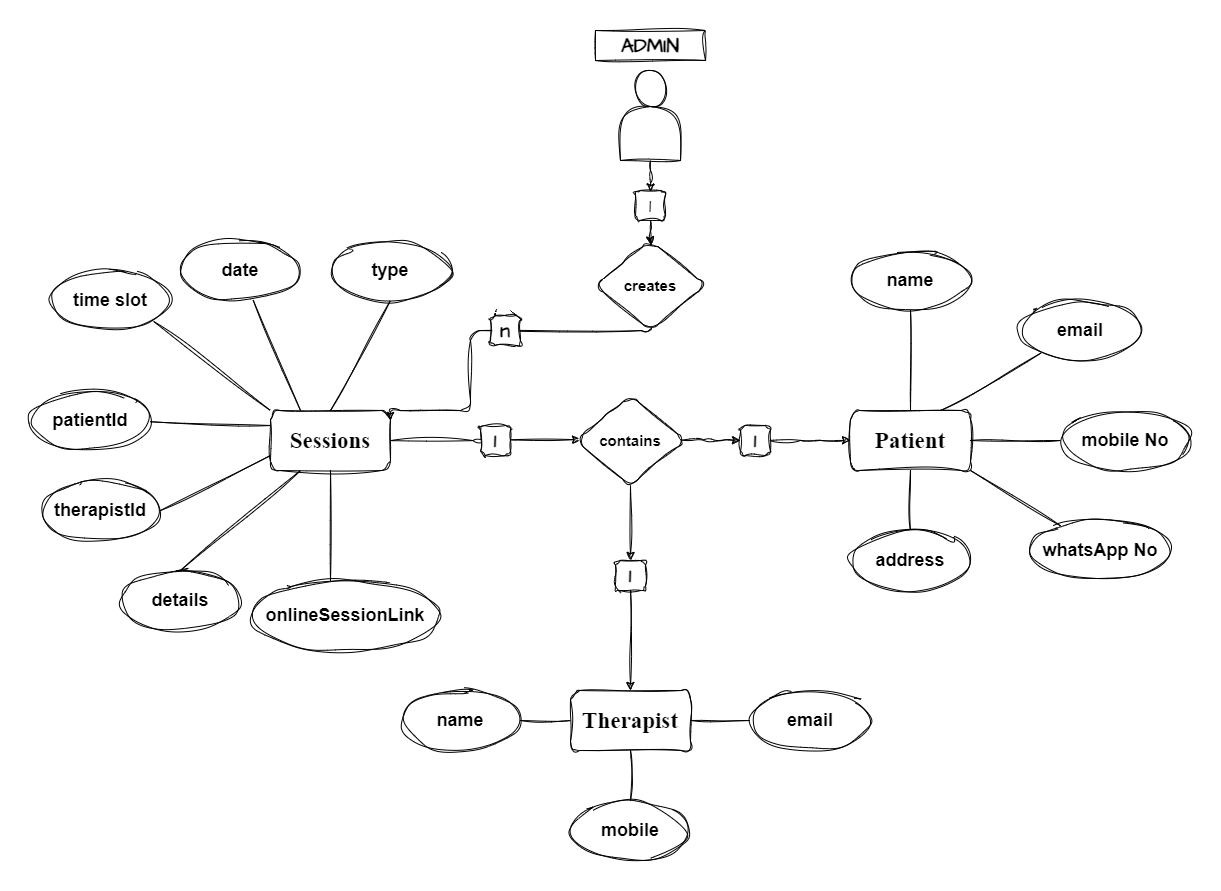

The diagram above was exported from draw.io. Its source (the exported page's mxGraphModel, read from the mxfile embedded in the PNG):
<mxGraphModel dx="2294" dy="1849" grid="1" gridSize="10" guides="1" tooltips="1" connect="1" arrows="1" fold="1" page="1" pageScale="1" pageWidth="850" pageHeight="1100" math="0" shadow="0" extFonts="Permanent Marker^https://fonts.googleapis.com/css?family=Permanent+Marker">
  <root>
    <mxCell id="0" />
    <mxCell id="1" parent="0" />
    <mxCell id="AEqm9OUdLBlBPRIVhmXT-71" style="edgeStyle=orthogonalEdgeStyle;rounded=1;orthogonalLoop=1;jettySize=auto;html=1;entryX=0.046;entryY=0.49;entryDx=0;entryDy=0;labelBackgroundColor=none;fontColor=default;sketch=1;curveFitting=1;jiggle=2;entryPerimeter=0;" parent="1" source="AEqm9OUdLBlBPRIVhmXT-1" target="AEqm9OUdLBlBPRIVhmXT-70" edge="1">
      <mxGeometry relative="1" as="geometry" />
    </mxCell>
    <mxCell id="AEqm9OUdLBlBPRIVhmXT-1" value="&lt;b&gt;Sessions&lt;/b&gt;" style="rounded=1;whiteSpace=wrap;html=1;fontFamily=Times New Roman;fontSize=23;labelBackgroundColor=none;sketch=1;curveFitting=1;jiggle=2;" parent="1" vertex="1">
      <mxGeometry x="-70" y="170" width="120" height="60" as="geometry" />
    </mxCell>
    <mxCell id="AEqm9OUdLBlBPRIVhmXT-22" style="rounded=1;orthogonalLoop=1;jettySize=auto;html=1;entryX=0.25;entryY=0;entryDx=0;entryDy=0;endArrow=none;endFill=0;labelBackgroundColor=none;fontColor=default;sketch=1;curveFitting=1;jiggle=2;" parent="1" source="AEqm9OUdLBlBPRIVhmXT-18" target="AEqm9OUdLBlBPRIVhmXT-1" edge="1">
      <mxGeometry relative="1" as="geometry" />
    </mxCell>
    <mxCell id="AEqm9OUdLBlBPRIVhmXT-18" value="&lt;span style=&quot;font-size: 18px;&quot;&gt;date&lt;/span&gt;" style="ellipse;whiteSpace=wrap;html=1;labelBackgroundColor=none;sketch=1;curveFitting=1;jiggle=2;rounded=1;fontStyle=1" parent="1" vertex="1">
      <mxGeometry x="-160" width="120" height="60" as="geometry" />
    </mxCell>
    <mxCell id="AEqm9OUdLBlBPRIVhmXT-30" value="&lt;font style=&quot;font-size: 18px;&quot;&gt;time slot&lt;/font&gt;" style="ellipse;whiteSpace=wrap;html=1;labelBackgroundColor=none;sketch=1;curveFitting=1;jiggle=2;rounded=1;fontStyle=1" parent="1" vertex="1">
      <mxGeometry x="-290" y="30" width="120" height="60" as="geometry" />
    </mxCell>
    <mxCell id="AEqm9OUdLBlBPRIVhmXT-31" value="&lt;font style=&quot;font-size: 18px;&quot;&gt;patientId&lt;/font&gt;" style="ellipse;whiteSpace=wrap;html=1;labelBackgroundColor=none;sketch=1;curveFitting=1;jiggle=2;rounded=1;fontStyle=1" parent="1" vertex="1">
      <mxGeometry x="-310" y="150" width="120" height="60" as="geometry" />
    </mxCell>
    <mxCell id="AEqm9OUdLBlBPRIVhmXT-32" value="&lt;font style=&quot;font-size: 18px;&quot;&gt;type&lt;/font&gt;" style="ellipse;whiteSpace=wrap;html=1;labelBackgroundColor=none;sketch=1;curveFitting=1;jiggle=2;rounded=1;fontStyle=1" parent="1" vertex="1">
      <mxGeometry x="-10" width="120" height="60" as="geometry" />
    </mxCell>
    <mxCell id="AEqm9OUdLBlBPRIVhmXT-33" value="&lt;font style=&quot;font-size: 18px;&quot;&gt;therapistId&lt;/font&gt;" style="ellipse;whiteSpace=wrap;html=1;labelBackgroundColor=none;sketch=1;curveFitting=1;jiggle=2;rounded=1;fontStyle=1" parent="1" vertex="1">
      <mxGeometry x="-300" y="240" width="120" height="60" as="geometry" />
    </mxCell>
    <mxCell id="AEqm9OUdLBlBPRIVhmXT-34" value="&lt;font style=&quot;font-size: 18px;&quot;&gt;details&lt;/font&gt;" style="ellipse;whiteSpace=wrap;html=1;labelBackgroundColor=none;sketch=1;curveFitting=1;jiggle=2;rounded=1;fontStyle=1" parent="1" vertex="1">
      <mxGeometry x="-220" y="330" width="120" height="60" as="geometry" />
    </mxCell>
    <mxCell id="AEqm9OUdLBlBPRIVhmXT-35" value="&lt;font style=&quot;font-size: 18px;&quot;&gt;onlineSessionLink&lt;/font&gt;" style="ellipse;whiteSpace=wrap;html=1;labelBackgroundColor=none;sketch=1;curveFitting=1;jiggle=2;rounded=1;fontStyle=1" parent="1" vertex="1">
      <mxGeometry x="-90" y="340" width="190" height="70" as="geometry" />
    </mxCell>
    <mxCell id="AEqm9OUdLBlBPRIVhmXT-37" style="rounded=1;orthogonalLoop=1;jettySize=auto;html=1;entryX=0.5;entryY=0;entryDx=0;entryDy=0;endArrow=none;endFill=0;exitX=0.5;exitY=1;exitDx=0;exitDy=0;labelBackgroundColor=none;fontColor=default;sketch=1;curveFitting=1;jiggle=2;" parent="1" source="AEqm9OUdLBlBPRIVhmXT-32" target="AEqm9OUdLBlBPRIVhmXT-1" edge="1">
      <mxGeometry relative="1" as="geometry">
        <mxPoint x="46" y="79" as="sourcePoint" />
        <mxPoint y="180" as="targetPoint" />
      </mxGeometry>
    </mxCell>
    <mxCell id="AEqm9OUdLBlBPRIVhmXT-38" style="rounded=1;orthogonalLoop=1;jettySize=auto;html=1;endArrow=none;endFill=0;exitX=0;exitY=0.25;exitDx=0;exitDy=0;labelBackgroundColor=none;fontColor=default;sketch=1;curveFitting=1;jiggle=2;" parent="1" source="AEqm9OUdLBlBPRIVhmXT-1" target="AEqm9OUdLBlBPRIVhmXT-31" edge="1">
      <mxGeometry relative="1" as="geometry">
        <mxPoint x="46" y="79" as="sourcePoint" />
        <mxPoint y="180" as="targetPoint" />
      </mxGeometry>
    </mxCell>
    <mxCell id="AEqm9OUdLBlBPRIVhmXT-39" style="rounded=1;orthogonalLoop=1;jettySize=auto;html=1;entryX=0;entryY=0.75;entryDx=0;entryDy=0;endArrow=none;endFill=0;exitX=1;exitY=0.5;exitDx=0;exitDy=0;labelBackgroundColor=none;fontColor=default;sketch=1;curveFitting=1;jiggle=2;" parent="1" source="AEqm9OUdLBlBPRIVhmXT-33" target="AEqm9OUdLBlBPRIVhmXT-1" edge="1">
      <mxGeometry relative="1" as="geometry">
        <mxPoint x="56" y="89" as="sourcePoint" />
        <mxPoint x="10" y="190" as="targetPoint" />
      </mxGeometry>
    </mxCell>
    <mxCell id="AEqm9OUdLBlBPRIVhmXT-40" style="rounded=1;orthogonalLoop=1;jettySize=auto;html=1;entryX=0.25;entryY=1;entryDx=0;entryDy=0;endArrow=none;endFill=0;exitX=0.5;exitY=0;exitDx=0;exitDy=0;labelBackgroundColor=none;fontColor=default;sketch=1;curveFitting=1;jiggle=2;" parent="1" source="AEqm9OUdLBlBPRIVhmXT-34" target="AEqm9OUdLBlBPRIVhmXT-1" edge="1">
      <mxGeometry relative="1" as="geometry">
        <mxPoint x="66" y="99" as="sourcePoint" />
        <mxPoint x="20" y="200" as="targetPoint" />
      </mxGeometry>
    </mxCell>
    <mxCell id="AEqm9OUdLBlBPRIVhmXT-41" style="rounded=1;orthogonalLoop=1;jettySize=auto;html=1;entryX=0;entryY=0;entryDx=0;entryDy=0;endArrow=none;endFill=0;exitX=1;exitY=1;exitDx=0;exitDy=0;labelBackgroundColor=none;fontColor=default;sketch=1;curveFitting=1;jiggle=2;" parent="1" source="AEqm9OUdLBlBPRIVhmXT-30" target="AEqm9OUdLBlBPRIVhmXT-1" edge="1">
      <mxGeometry relative="1" as="geometry">
        <mxPoint x="76" y="109" as="sourcePoint" />
        <mxPoint x="30" y="210" as="targetPoint" />
      </mxGeometry>
    </mxCell>
    <mxCell id="AEqm9OUdLBlBPRIVhmXT-42" style="rounded=1;orthogonalLoop=1;jettySize=auto;html=1;entryX=0.5;entryY=1;entryDx=0;entryDy=0;endArrow=none;endFill=0;exitX=0.5;exitY=0;exitDx=0;exitDy=0;labelBackgroundColor=none;fontColor=default;sketch=1;curveFitting=1;jiggle=2;" parent="1" target="AEqm9OUdLBlBPRIVhmXT-1" edge="1">
      <mxGeometry relative="1" as="geometry">
        <mxPoint x="-10" y="340" as="sourcePoint" />
        <mxPoint x="-60" y="240" as="targetPoint" />
      </mxGeometry>
    </mxCell>
    <mxCell id="AEqm9OUdLBlBPRIVhmXT-43" value="&lt;b&gt;Patient&lt;/b&gt;" style="rounded=1;whiteSpace=wrap;html=1;fontFamily=Times New Roman;fontSize=23;labelBackgroundColor=none;sketch=1;curveFitting=1;jiggle=2;" parent="1" vertex="1">
      <mxGeometry x="510" y="170" width="120" height="60" as="geometry" />
    </mxCell>
    <mxCell id="AEqm9OUdLBlBPRIVhmXT-44" style="rounded=1;orthogonalLoop=1;jettySize=auto;html=1;entryX=0.75;entryY=0;entryDx=0;entryDy=0;endArrow=none;endFill=0;labelBackgroundColor=none;fontColor=default;sketch=1;curveFitting=1;jiggle=2;" parent="1" source="AEqm9OUdLBlBPRIVhmXT-45" target="AEqm9OUdLBlBPRIVhmXT-43" edge="1">
      <mxGeometry relative="1" as="geometry" />
    </mxCell>
    <mxCell id="AEqm9OUdLBlBPRIVhmXT-45" value="&lt;font style=&quot;font-size: 18px;&quot;&gt;email&lt;/font&gt;" style="ellipse;whiteSpace=wrap;html=1;labelBackgroundColor=none;sketch=1;curveFitting=1;jiggle=2;rounded=1;fontStyle=1" parent="1" vertex="1">
      <mxGeometry x="680" y="60" width="120" height="60" as="geometry" />
    </mxCell>
    <mxCell id="AEqm9OUdLBlBPRIVhmXT-46" value="&lt;font style=&quot;font-size: 18px;&quot;&gt;mobile No&lt;/font&gt;" style="ellipse;whiteSpace=wrap;html=1;labelBackgroundColor=none;sketch=1;curveFitting=1;jiggle=2;rounded=1;fontStyle=1" parent="1" vertex="1">
      <mxGeometry x="720" y="170" width="130" height="60" as="geometry" />
    </mxCell>
    <mxCell id="AEqm9OUdLBlBPRIVhmXT-47" value="&lt;font style=&quot;font-size: 18px;&quot;&gt;whatsApp No&lt;/font&gt;" style="ellipse;whiteSpace=wrap;html=1;labelBackgroundColor=none;sketch=1;curveFitting=1;jiggle=2;rounded=1;fontStyle=1" parent="1" vertex="1">
      <mxGeometry x="690" y="280" width="140" height="60" as="geometry" />
    </mxCell>
    <mxCell id="AEqm9OUdLBlBPRIVhmXT-48" value="&lt;font style=&quot;font-size: 18px;&quot;&gt;name&lt;/font&gt;" style="ellipse;whiteSpace=wrap;html=1;labelBackgroundColor=none;sketch=1;curveFitting=1;jiggle=2;rounded=1;fontStyle=1" parent="1" vertex="1">
      <mxGeometry x="510" y="10" width="120" height="60" as="geometry" />
    </mxCell>
    <mxCell id="AEqm9OUdLBlBPRIVhmXT-49" value="&lt;font style=&quot;font-size: 18px;&quot;&gt;address&lt;/font&gt;" style="ellipse;whiteSpace=wrap;html=1;labelBackgroundColor=none;sketch=1;curveFitting=1;jiggle=2;rounded=1;fontStyle=1" parent="1" vertex="1">
      <mxGeometry x="510" y="290" width="120" height="60" as="geometry" />
    </mxCell>
    <mxCell id="AEqm9OUdLBlBPRIVhmXT-52" style="rounded=1;orthogonalLoop=1;jettySize=auto;html=1;entryX=0.5;entryY=0;entryDx=0;entryDy=0;endArrow=none;endFill=0;exitX=0.5;exitY=1;exitDx=0;exitDy=0;labelBackgroundColor=none;fontColor=default;sketch=1;curveFitting=1;jiggle=2;" parent="1" source="AEqm9OUdLBlBPRIVhmXT-48" target="AEqm9OUdLBlBPRIVhmXT-43" edge="1">
      <mxGeometry relative="1" as="geometry">
        <mxPoint x="626" y="79" as="sourcePoint" />
        <mxPoint x="580" y="180" as="targetPoint" />
      </mxGeometry>
    </mxCell>
    <mxCell id="AEqm9OUdLBlBPRIVhmXT-53" style="rounded=1;orthogonalLoop=1;jettySize=auto;html=1;endArrow=none;endFill=0;exitX=1;exitY=1;exitDx=0;exitDy=0;labelBackgroundColor=none;fontColor=default;sketch=1;curveFitting=1;jiggle=2;" parent="1" source="AEqm9OUdLBlBPRIVhmXT-43" target="AEqm9OUdLBlBPRIVhmXT-47" edge="1">
      <mxGeometry relative="1" as="geometry">
        <mxPoint x="626" y="79" as="sourcePoint" />
        <mxPoint x="580" y="180" as="targetPoint" />
      </mxGeometry>
    </mxCell>
    <mxCell id="AEqm9OUdLBlBPRIVhmXT-54" style="rounded=1;orthogonalLoop=1;jettySize=auto;html=1;entryX=0.5;entryY=1;entryDx=0;entryDy=0;endArrow=none;endFill=0;exitX=0.5;exitY=0;exitDx=0;exitDy=0;labelBackgroundColor=none;fontColor=default;sketch=1;curveFitting=1;jiggle=2;" parent="1" source="AEqm9OUdLBlBPRIVhmXT-49" target="AEqm9OUdLBlBPRIVhmXT-43" edge="1">
      <mxGeometry relative="1" as="geometry">
        <mxPoint x="636" y="89" as="sourcePoint" />
        <mxPoint x="590" y="190" as="targetPoint" />
      </mxGeometry>
    </mxCell>
    <mxCell id="AEqm9OUdLBlBPRIVhmXT-56" style="rounded=1;orthogonalLoop=1;jettySize=auto;html=1;entryX=1;entryY=0.5;entryDx=0;entryDy=0;endArrow=none;endFill=0;exitX=0;exitY=0.5;exitDx=0;exitDy=0;labelBackgroundColor=none;fontColor=default;sketch=1;curveFitting=1;jiggle=2;" parent="1" source="AEqm9OUdLBlBPRIVhmXT-46" target="AEqm9OUdLBlBPRIVhmXT-43" edge="1">
      <mxGeometry relative="1" as="geometry">
        <mxPoint x="656" y="109" as="sourcePoint" />
        <mxPoint x="610" y="210" as="targetPoint" />
      </mxGeometry>
    </mxCell>
    <mxCell id="AEqm9OUdLBlBPRIVhmXT-59" value="&lt;b&gt;Therapist&lt;/b&gt;" style="rounded=1;whiteSpace=wrap;html=1;fontFamily=Times New Roman;fontSize=23;labelBackgroundColor=none;sketch=1;curveFitting=1;jiggle=2;" parent="1" vertex="1">
      <mxGeometry x="230" y="450" width="120" height="60" as="geometry" />
    </mxCell>
    <mxCell id="AEqm9OUdLBlBPRIVhmXT-60" style="rounded=1;orthogonalLoop=1;jettySize=auto;html=1;entryX=1;entryY=0.5;entryDx=0;entryDy=0;endArrow=none;endFill=0;labelBackgroundColor=none;fontColor=default;exitX=0;exitY=0.5;exitDx=0;exitDy=0;sketch=1;curveFitting=1;jiggle=2;" parent="1" source="AEqm9OUdLBlBPRIVhmXT-61" target="AEqm9OUdLBlBPRIVhmXT-59" edge="1">
      <mxGeometry relative="1" as="geometry" />
    </mxCell>
    <mxCell id="AEqm9OUdLBlBPRIVhmXT-61" value="&lt;font style=&quot;font-size: 18px;&quot;&gt;email&lt;/font&gt;" style="ellipse;whiteSpace=wrap;html=1;labelBackgroundColor=none;sketch=1;curveFitting=1;jiggle=2;rounded=1;fontStyle=1" parent="1" vertex="1">
      <mxGeometry x="410" y="450" width="120" height="60" as="geometry" />
    </mxCell>
    <mxCell id="AEqm9OUdLBlBPRIVhmXT-62" value="&lt;font style=&quot;font-size: 18px;&quot;&gt;mobile&lt;/font&gt;" style="ellipse;whiteSpace=wrap;html=1;labelBackgroundColor=none;sketch=1;curveFitting=1;jiggle=2;rounded=1;fontStyle=1" parent="1" vertex="1">
      <mxGeometry x="230" y="560" width="120" height="60" as="geometry" />
    </mxCell>
    <mxCell id="AEqm9OUdLBlBPRIVhmXT-64" value="&lt;font style=&quot;font-size: 18px;&quot;&gt;name&lt;/font&gt;" style="ellipse;whiteSpace=wrap;html=1;labelBackgroundColor=none;sketch=1;curveFitting=1;jiggle=2;rounded=1;fontStyle=1" parent="1" vertex="1">
      <mxGeometry x="60" y="450" width="120" height="60" as="geometry" />
    </mxCell>
    <mxCell id="AEqm9OUdLBlBPRIVhmXT-66" style="rounded=1;orthogonalLoop=1;jettySize=auto;html=1;entryX=0;entryY=0.5;entryDx=0;entryDy=0;endArrow=none;endFill=0;exitX=1;exitY=0.5;exitDx=0;exitDy=0;labelBackgroundColor=none;fontColor=default;sketch=1;curveFitting=1;jiggle=2;" parent="1" source="AEqm9OUdLBlBPRIVhmXT-64" target="AEqm9OUdLBlBPRIVhmXT-59" edge="1">
      <mxGeometry relative="1" as="geometry">
        <mxPoint x="346" y="359" as="sourcePoint" />
        <mxPoint x="300" y="460" as="targetPoint" />
      </mxGeometry>
    </mxCell>
    <mxCell id="AEqm9OUdLBlBPRIVhmXT-69" style="rounded=1;orthogonalLoop=1;jettySize=auto;html=1;entryX=0.5;entryY=1;entryDx=0;entryDy=0;endArrow=none;endFill=0;exitX=0.5;exitY=0;exitDx=0;exitDy=0;labelBackgroundColor=none;fontColor=default;sketch=1;curveFitting=1;jiggle=2;" parent="1" source="AEqm9OUdLBlBPRIVhmXT-62" target="AEqm9OUdLBlBPRIVhmXT-59" edge="1">
      <mxGeometry relative="1" as="geometry">
        <mxPoint x="376" y="389" as="sourcePoint" />
        <mxPoint x="330" y="490" as="targetPoint" />
      </mxGeometry>
    </mxCell>
    <mxCell id="AEqm9OUdLBlBPRIVhmXT-72" style="edgeStyle=orthogonalEdgeStyle;rounded=1;orthogonalLoop=1;jettySize=auto;html=1;entryX=0;entryY=0.5;entryDx=0;entryDy=0;labelBackgroundColor=none;fontColor=default;sketch=1;curveFitting=1;jiggle=2;exitX=0.965;exitY=0.496;exitDx=0;exitDy=0;exitPerimeter=0;" parent="1" source="Nz21HPeYhGZUSiLDzbjy-1" target="AEqm9OUdLBlBPRIVhmXT-43" edge="1">
      <mxGeometry relative="1" as="geometry" />
    </mxCell>
    <mxCell id="AEqm9OUdLBlBPRIVhmXT-73" style="edgeStyle=orthogonalEdgeStyle;rounded=1;orthogonalLoop=1;jettySize=auto;html=1;labelBackgroundColor=none;fontColor=default;sketch=1;curveFitting=1;jiggle=2;" parent="1" source="AEqm9OUdLBlBPRIVhmXT-85" target="AEqm9OUdLBlBPRIVhmXT-59" edge="1">
      <mxGeometry relative="1" as="geometry" />
    </mxCell>
    <mxCell id="AEqm9OUdLBlBPRIVhmXT-70" value="&lt;font style=&quot;font-size: 15px;&quot;&gt;contains&lt;/font&gt;" style="rhombus;whiteSpace=wrap;html=1;labelBackgroundColor=none;sketch=1;curveFitting=1;jiggle=2;rounded=1;fontStyle=1" parent="1" vertex="1">
      <mxGeometry x="235" y="155" width="110" height="90" as="geometry" />
    </mxCell>
    <mxCell id="AEqm9OUdLBlBPRIVhmXT-77" style="edgeStyle=orthogonalEdgeStyle;rounded=1;sketch=1;hachureGap=4;jiggle=2;curveFitting=1;orthogonalLoop=1;jettySize=auto;html=1;entryX=0.504;entryY=0.047;entryDx=0;entryDy=0;fontFamily=Architects Daughter;fontSource=https%3A%2F%2Ffonts.googleapis.com%2Fcss%3Ffamily%3DArchitects%2BDaughter;fontSize=16;entryPerimeter=0;" parent="1" source="AEqm9OUdLBlBPRIVhmXT-80" target="AEqm9OUdLBlBPRIVhmXT-75" edge="1">
      <mxGeometry relative="1" as="geometry" />
    </mxCell>
    <mxCell id="AEqm9OUdLBlBPRIVhmXT-74" value="" style="shape=actor;whiteSpace=wrap;html=1;rounded=1;sketch=1;hachureGap=4;jiggle=2;curveFitting=1;fontFamily=Architects Daughter;fontSource=https%3A%2F%2Ffonts.googleapis.com%2Fcss%3Ffamily%3DArchitects%2BDaughter;fontSize=20;" parent="1" vertex="1">
      <mxGeometry x="280" y="-170" width="60" height="90" as="geometry" />
    </mxCell>
    <mxCell id="AEqm9OUdLBlBPRIVhmXT-78" style="edgeStyle=orthogonalEdgeStyle;rounded=1;sketch=1;hachureGap=4;jiggle=2;curveFitting=1;orthogonalLoop=1;jettySize=auto;html=1;entryX=1;entryY=0.167;entryDx=0;entryDy=0;fontFamily=Architects Daughter;fontSource=https%3A%2F%2Ffonts.googleapis.com%2Fcss%3Ffamily%3DArchitects%2BDaughter;fontSize=16;exitX=0.509;exitY=0.964;exitDx=0;exitDy=0;exitPerimeter=0;entryPerimeter=0;" parent="1" source="AEqm9OUdLBlBPRIVhmXT-75" target="AEqm9OUdLBlBPRIVhmXT-1" edge="1">
      <mxGeometry relative="1" as="geometry">
        <Array as="points">
          <mxPoint x="311" y="90" />
          <mxPoint x="130" y="90" />
          <mxPoint x="130" y="170" />
          <mxPoint x="50" y="170" />
        </Array>
      </mxGeometry>
    </mxCell>
    <mxCell id="AEqm9OUdLBlBPRIVhmXT-75" value="&lt;font style=&quot;font-size: 15px;&quot;&gt;creates&lt;/font&gt;" style="rhombus;whiteSpace=wrap;html=1;labelBackgroundColor=none;sketch=1;curveFitting=1;jiggle=2;rounded=1;fontStyle=1" parent="1" vertex="1">
      <mxGeometry x="255" width="110" height="90" as="geometry" />
    </mxCell>
    <mxCell id="AEqm9OUdLBlBPRIVhmXT-76" value="ADMIN" style="rounded=0;whiteSpace=wrap;html=1;sketch=1;hachureGap=4;jiggle=2;curveFitting=1;fontFamily=Architects Daughter;fontSource=https%3A%2F%2Ffonts.googleapis.com%2Fcss%3Ffamily%3DArchitects%2BDaughter;fontSize=20;fontStyle=1" parent="1" vertex="1">
      <mxGeometry x="255" y="-210" width="110" height="30" as="geometry" />
    </mxCell>
    <mxCell id="AEqm9OUdLBlBPRIVhmXT-82" value="n" style="rounded=1;whiteSpace=wrap;html=1;sketch=1;hachureGap=4;jiggle=2;curveFitting=1;fontFamily=Architects Daughter;fontSource=https%3A%2F%2Ffonts.googleapis.com%2Fcss%3Ffamily%3DArchitects%2BDaughter;fontSize=20;fontStyle=1" parent="1" vertex="1">
      <mxGeometry x="150" y="75" width="30" height="30" as="geometry" />
    </mxCell>
    <mxCell id="AEqm9OUdLBlBPRIVhmXT-83" value="1" style="rounded=1;whiteSpace=wrap;html=1;sketch=1;hachureGap=4;jiggle=2;curveFitting=1;fontFamily=Architects Daughter;fontSource=https%3A%2F%2Ffonts.googleapis.com%2Fcss%3Ffamily%3DArchitects%2BDaughter;fontSize=20;fontStyle=1" parent="1" vertex="1">
      <mxGeometry x="140" y="185" width="30" height="30" as="geometry" />
    </mxCell>
    <mxCell id="Nz21HPeYhGZUSiLDzbjy-4" value="" style="edgeStyle=orthogonalEdgeStyle;rounded=1;orthogonalLoop=1;jettySize=auto;html=1;labelBackgroundColor=none;fontColor=default;sketch=1;curveFitting=1;jiggle=2;" edge="1" parent="1" source="AEqm9OUdLBlBPRIVhmXT-70" target="AEqm9OUdLBlBPRIVhmXT-85">
      <mxGeometry relative="1" as="geometry">
        <mxPoint x="290" y="245" as="sourcePoint" />
        <mxPoint x="290" y="450" as="targetPoint" />
      </mxGeometry>
    </mxCell>
    <mxCell id="AEqm9OUdLBlBPRIVhmXT-85" value="1" style="rounded=1;whiteSpace=wrap;html=1;sketch=1;hachureGap=4;jiggle=2;curveFitting=1;fontFamily=Architects Daughter;fontSource=https%3A%2F%2Ffonts.googleapis.com%2Fcss%3Ffamily%3DArchitects%2BDaughter;fontSize=20;fontStyle=1" parent="1" vertex="1">
      <mxGeometry x="275" y="320" width="30" height="30" as="geometry" />
    </mxCell>
    <mxCell id="Nz21HPeYhGZUSiLDzbjy-5" value="" style="edgeStyle=orthogonalEdgeStyle;rounded=1;orthogonalLoop=1;jettySize=auto;html=1;entryX=0;entryY=0.5;entryDx=0;entryDy=0;labelBackgroundColor=none;fontColor=default;sketch=1;curveFitting=1;jiggle=2;exitX=0.965;exitY=0.496;exitDx=0;exitDy=0;exitPerimeter=0;" edge="1" parent="1" source="AEqm9OUdLBlBPRIVhmXT-70" target="Nz21HPeYhGZUSiLDzbjy-1">
      <mxGeometry relative="1" as="geometry">
        <mxPoint x="341" y="200" as="sourcePoint" />
        <mxPoint x="510" y="200" as="targetPoint" />
      </mxGeometry>
    </mxCell>
    <mxCell id="Nz21HPeYhGZUSiLDzbjy-1" value="1" style="rounded=1;whiteSpace=wrap;html=1;sketch=1;hachureGap=4;jiggle=2;curveFitting=1;fontFamily=Architects Daughter;fontSource=https%3A%2F%2Ffonts.googleapis.com%2Fcss%3Ffamily%3DArchitects%2BDaughter;fontSize=20;fontStyle=1" vertex="1" parent="1">
      <mxGeometry x="400" y="185" width="30" height="30" as="geometry" />
    </mxCell>
    <mxCell id="Nz21HPeYhGZUSiLDzbjy-7" value="" style="edgeStyle=orthogonalEdgeStyle;rounded=1;sketch=1;hachureGap=4;jiggle=2;curveFitting=1;orthogonalLoop=1;jettySize=auto;html=1;entryX=0.504;entryY=0.047;entryDx=0;entryDy=0;fontFamily=Architects Daughter;fontSource=https%3A%2F%2Ffonts.googleapis.com%2Fcss%3Ffamily%3DArchitects%2BDaughter;fontSize=16;entryPerimeter=0;" edge="1" parent="1" source="AEqm9OUdLBlBPRIVhmXT-74" target="AEqm9OUdLBlBPRIVhmXT-80">
      <mxGeometry relative="1" as="geometry">
        <mxPoint x="310" y="-80" as="sourcePoint" />
        <mxPoint x="310" y="4" as="targetPoint" />
      </mxGeometry>
    </mxCell>
    <mxCell id="AEqm9OUdLBlBPRIVhmXT-80" value="1" style="rounded=1;whiteSpace=wrap;html=1;sketch=1;hachureGap=4;jiggle=2;curveFitting=1;fontFamily=Architects Daughter;fontSource=https%3A%2F%2Ffonts.googleapis.com%2Fcss%3Ffamily%3DArchitects%2BDaughter;fontSize=20;" parent="1" vertex="1">
      <mxGeometry x="295" y="-50" width="30" height="30" as="geometry" />
    </mxCell>
  </root>
</mxGraphModel>